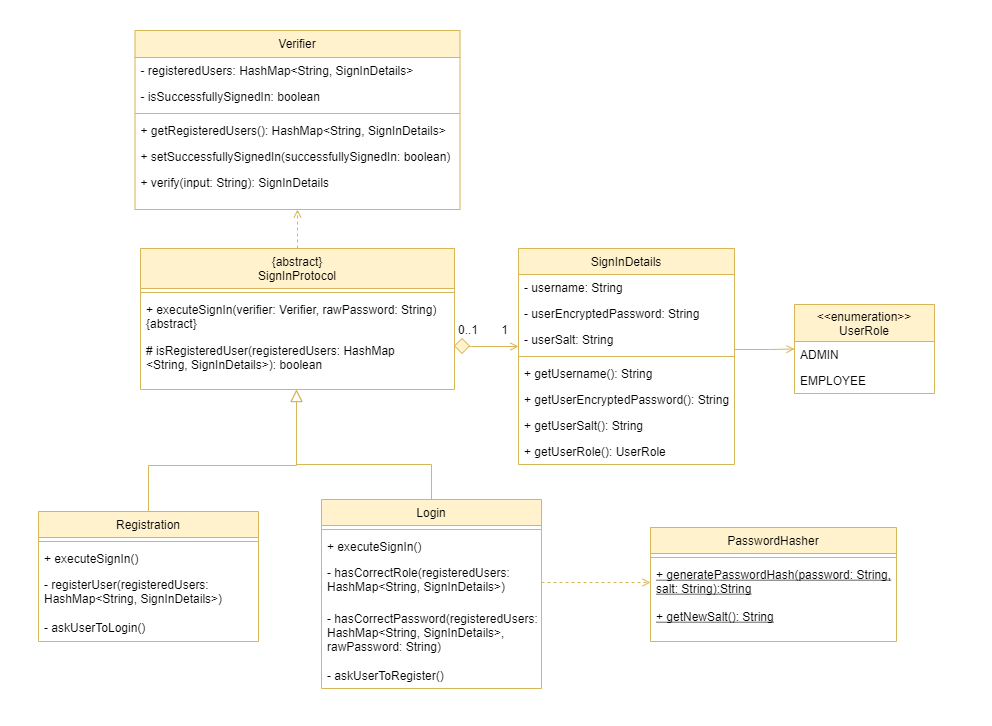

The diagram above was exported from draw.io. Its source (the exported page's mxGraphModel, read from the mxfile embedded in the PNG):
<mxGraphModel dx="1551" dy="1140" grid="0" gridSize="10" guides="1" tooltips="1" connect="1" arrows="1" fold="1" page="1" pageScale="1" pageWidth="1200" pageHeight="1920" math="0" shadow="0">
  <root>
    <mxCell id="WIyWlLk6GJQsqaUBKTNV-0" />
    <mxCell id="WIyWlLk6GJQsqaUBKTNV-1" parent="WIyWlLk6GJQsqaUBKTNV-0" />
    <mxCell id="UoN-YilbuyuVP-KMcnvW-2" value="" style="rounded=0;whiteSpace=wrap;html=1;fillColor=default;strokeColor=#FFFFFF;fontFamily=Helvetica;fontStyle=0" parent="WIyWlLk6GJQsqaUBKTNV-1" vertex="1">
      <mxGeometry x="70" y="90" width="990" height="725" as="geometry" />
    </mxCell>
    <mxCell id="UoN-YilbuyuVP-KMcnvW-1" style="edgeStyle=orthogonalEdgeStyle;rounded=0;orthogonalLoop=1;jettySize=auto;html=1;exitX=0.5;exitY=0;exitDx=0;exitDy=0;entryX=0.5;entryY=1;entryDx=0;entryDy=0;fillColor=#fff2cc;strokeColor=#d6b656;dashed=1;fontFamily=Helvetica;endArrow=open;endFill=0;fontStyle=0" parent="WIyWlLk6GJQsqaUBKTNV-1" source="zkfFHV4jXpPFQw0GAbJ--0" target="B8uErOlgG7ZLXth2W9PQ-27" edge="1">
      <mxGeometry relative="1" as="geometry" />
    </mxCell>
    <mxCell id="zkfFHV4jXpPFQw0GAbJ--0" value="{abstract}&#10;SignInProtocol" style="swimlane;fontStyle=0;align=center;verticalAlign=top;childLayout=stackLayout;horizontal=1;startSize=40;horizontalStack=0;resizeParent=1;resizeLast=0;collapsible=1;marginBottom=0;rounded=0;shadow=0;strokeWidth=1;fillColor=#fff2cc;strokeColor=#d6b656;fontFamily=Helvetica;" parent="WIyWlLk6GJQsqaUBKTNV-1" vertex="1">
      <mxGeometry x="210" y="338" width="314" height="141" as="geometry">
        <mxRectangle x="230" y="140" width="160" height="26" as="alternateBounds" />
      </mxGeometry>
    </mxCell>
    <mxCell id="zkfFHV4jXpPFQw0GAbJ--4" value="" style="line;html=1;strokeWidth=1;align=left;verticalAlign=middle;spacingTop=-1;spacingLeft=3;spacingRight=3;rotatable=0;labelPosition=right;points=[];portConstraint=eastwest;fillColor=#fff2cc;strokeColor=#d6b656;fontFamily=Helvetica;fontStyle=0" parent="zkfFHV4jXpPFQw0GAbJ--0" vertex="1">
      <mxGeometry y="40" width="314" height="8" as="geometry" />
    </mxCell>
    <mxCell id="zkfFHV4jXpPFQw0GAbJ--5" value="+ executeSignIn(verifier: Verifier, rawPassword: String)&#10;{abstract}" style="text;align=left;verticalAlign=top;spacingLeft=4;spacingRight=4;overflow=hidden;rotatable=0;points=[[0,0.5],[1,0.5]];portConstraint=eastwest;fontFamily=Helvetica;fontStyle=0" parent="zkfFHV4jXpPFQw0GAbJ--0" vertex="1">
      <mxGeometry y="48" width="314" height="41" as="geometry" />
    </mxCell>
    <mxCell id="B8uErOlgG7ZLXth2W9PQ-2" value="# isRegisteredUser(registeredUsers: HashMap&#10;&lt;String, SignInDetails&gt;): boolean" style="text;strokeColor=none;fillColor=none;align=left;verticalAlign=top;spacingLeft=4;spacingRight=4;overflow=hidden;rotatable=0;points=[[0,0.5],[1,0.5]];portConstraint=eastwest;fontFamily=Helvetica;fontStyle=0" parent="zkfFHV4jXpPFQw0GAbJ--0" vertex="1">
      <mxGeometry y="89" width="314" height="52" as="geometry" />
    </mxCell>
    <mxCell id="zkfFHV4jXpPFQw0GAbJ--6" value="Login" style="swimlane;fontStyle=0;align=center;verticalAlign=top;childLayout=stackLayout;horizontal=1;startSize=26;horizontalStack=0;resizeParent=1;resizeLast=0;collapsible=1;marginBottom=0;rounded=0;shadow=0;strokeWidth=1;fillColor=#fff2cc;strokeColor=#d6b656;fontFamily=Helvetica;" parent="WIyWlLk6GJQsqaUBKTNV-1" vertex="1">
      <mxGeometry x="391" y="589" width="220" height="189" as="geometry">
        <mxRectangle x="130" y="380" width="160" height="26" as="alternateBounds" />
      </mxGeometry>
    </mxCell>
    <mxCell id="zkfFHV4jXpPFQw0GAbJ--9" value="" style="line;html=1;strokeWidth=1;align=left;verticalAlign=middle;spacingTop=-1;spacingLeft=3;spacingRight=3;rotatable=0;labelPosition=right;points=[];portConstraint=eastwest;fillColor=#fff2cc;strokeColor=#d6b656;fontFamily=Helvetica;fontStyle=0" parent="zkfFHV4jXpPFQw0GAbJ--6" vertex="1">
      <mxGeometry y="26" width="220" height="8" as="geometry" />
    </mxCell>
    <mxCell id="zkfFHV4jXpPFQw0GAbJ--11" value="+ executeSignIn()" style="text;align=left;verticalAlign=top;spacingLeft=4;spacingRight=4;overflow=hidden;rotatable=0;points=[[0,0.5],[1,0.5]];portConstraint=eastwest;fontFamily=Helvetica;fontStyle=0" parent="zkfFHV4jXpPFQw0GAbJ--6" vertex="1">
      <mxGeometry y="34" width="220" height="26" as="geometry" />
    </mxCell>
    <mxCell id="B8uErOlgG7ZLXth2W9PQ-17" value="- hasCorrectRole(registeredUsers: &#10;HashMap&lt;String, SignInDetails&gt;)" style="text;strokeColor=none;fillColor=none;align=left;verticalAlign=top;spacingLeft=4;spacingRight=4;overflow=hidden;rotatable=0;points=[[0,0.5],[1,0.5]];portConstraint=eastwest;fontFamily=Helvetica;fontStyle=0" parent="zkfFHV4jXpPFQw0GAbJ--6" vertex="1">
      <mxGeometry y="60" width="220" height="46" as="geometry" />
    </mxCell>
    <mxCell id="B8uErOlgG7ZLXth2W9PQ-18" value="- hasCorrectPassword(registeredUsers:&#10;HashMap&lt;String, SignInDetails&gt;,&#10;rawPassword: String)" style="text;strokeColor=none;fillColor=none;align=left;verticalAlign=top;spacingLeft=4;spacingRight=4;overflow=hidden;rotatable=0;points=[[0,0.5],[1,0.5]];portConstraint=eastwest;fontFamily=Helvetica;fontStyle=0" parent="zkfFHV4jXpPFQw0GAbJ--6" vertex="1">
      <mxGeometry y="106" width="220" height="57" as="geometry" />
    </mxCell>
    <mxCell id="B8uErOlgG7ZLXth2W9PQ-20" value="- askUserToRegister()" style="text;strokeColor=none;fillColor=none;align=left;verticalAlign=top;spacingLeft=4;spacingRight=4;overflow=hidden;rotatable=0;points=[[0,0.5],[1,0.5]];portConstraint=eastwest;fontFamily=Helvetica;fontStyle=0" parent="zkfFHV4jXpPFQw0GAbJ--6" vertex="1">
      <mxGeometry y="163" width="220" height="26" as="geometry" />
    </mxCell>
    <mxCell id="zkfFHV4jXpPFQw0GAbJ--12" value="" style="endArrow=block;endSize=10;endFill=0;shadow=0;strokeWidth=1;rounded=0;edgeStyle=elbowEdgeStyle;elbow=vertical;exitX=0.5;exitY=0;exitDx=0;exitDy=0;fillColor=#fff2cc;strokeColor=#d6b656;fontFamily=Helvetica;fontStyle=0" parent="WIyWlLk6GJQsqaUBKTNV-1" source="zkfFHV4jXpPFQw0GAbJ--6" target="zkfFHV4jXpPFQw0GAbJ--0" edge="1">
      <mxGeometry width="160" relative="1" as="geometry">
        <mxPoint x="283" y="456" as="sourcePoint" />
        <mxPoint x="283" y="456" as="targetPoint" />
        <Array as="points">
          <mxPoint x="366" y="554" />
          <mxPoint x="353" y="554" />
          <mxPoint x="353" y="531" />
          <mxPoint x="353" y="558" />
          <mxPoint x="353" y="553" />
          <mxPoint x="353" y="553" />
          <mxPoint x="353" y="543" />
          <mxPoint x="345" y="573" />
          <mxPoint x="345" y="573" />
          <mxPoint x="345" y="559" />
          <mxPoint x="324" y="574" />
          <mxPoint x="345" y="569" />
          <mxPoint x="345" y="576" />
        </Array>
      </mxGeometry>
    </mxCell>
    <mxCell id="zkfFHV4jXpPFQw0GAbJ--16" value="" style="endArrow=block;endSize=10;endFill=0;shadow=0;strokeWidth=1;rounded=0;edgeStyle=elbowEdgeStyle;elbow=vertical;fillColor=#fff2cc;strokeColor=#d6b656;fontFamily=Helvetica;fontStyle=0" parent="WIyWlLk6GJQsqaUBKTNV-1" source="zkfFHV4jXpPFQw0GAbJ--13" target="zkfFHV4jXpPFQw0GAbJ--0" edge="1">
      <mxGeometry width="160" relative="1" as="geometry">
        <mxPoint x="293" y="626" as="sourcePoint" />
        <mxPoint x="393" y="524" as="targetPoint" />
        <Array as="points">
          <mxPoint x="366" y="555" />
          <mxPoint x="366" y="555" />
          <mxPoint x="366" y="547" />
          <mxPoint x="353" y="555" />
          <mxPoint x="353" y="541" />
          <mxPoint x="353" y="541" />
          <mxPoint x="345" y="574" />
          <mxPoint x="345" y="574" />
        </Array>
      </mxGeometry>
    </mxCell>
    <mxCell id="zkfFHV4jXpPFQw0GAbJ--17" value="SignInDetails" style="swimlane;fontStyle=0;align=center;verticalAlign=top;childLayout=stackLayout;horizontal=1;startSize=26;horizontalStack=0;resizeParent=1;resizeLast=0;collapsible=1;marginBottom=0;rounded=0;shadow=0;strokeWidth=1;fillColor=#fff2cc;strokeColor=#d6b656;fontFamily=Helvetica;" parent="WIyWlLk6GJQsqaUBKTNV-1" vertex="1">
      <mxGeometry x="588" y="338" width="216" height="216" as="geometry">
        <mxRectangle x="506" y="91" width="160" height="26" as="alternateBounds" />
      </mxGeometry>
    </mxCell>
    <mxCell id="zkfFHV4jXpPFQw0GAbJ--18" value="- username: String" style="text;align=left;verticalAlign=top;spacingLeft=4;spacingRight=4;overflow=hidden;rotatable=0;points=[[0,0.5],[1,0.5]];portConstraint=eastwest;fontFamily=Helvetica;fontStyle=0" parent="zkfFHV4jXpPFQw0GAbJ--17" vertex="1">
      <mxGeometry y="26" width="216" height="26" as="geometry" />
    </mxCell>
    <mxCell id="zkfFHV4jXpPFQw0GAbJ--19" value="- userEncryptedPassword: String" style="text;align=left;verticalAlign=top;spacingLeft=4;spacingRight=4;overflow=hidden;rotatable=0;points=[[0,0.5],[1,0.5]];portConstraint=eastwest;rounded=0;shadow=0;html=0;fontFamily=Helvetica;fontStyle=0" parent="zkfFHV4jXpPFQw0GAbJ--17" vertex="1">
      <mxGeometry y="52" width="216" height="26" as="geometry" />
    </mxCell>
    <mxCell id="B8uErOlgG7ZLXth2W9PQ-3" value="- userSalt: String" style="text;strokeColor=none;fillColor=none;align=left;verticalAlign=top;spacingLeft=4;spacingRight=4;overflow=hidden;rotatable=0;points=[[0,0.5],[1,0.5]];portConstraint=eastwest;fontFamily=Helvetica;fontStyle=0" parent="zkfFHV4jXpPFQw0GAbJ--17" vertex="1">
      <mxGeometry y="78" width="216" height="26" as="geometry" />
    </mxCell>
    <mxCell id="zkfFHV4jXpPFQw0GAbJ--23" value="" style="line;html=1;strokeWidth=1;align=left;verticalAlign=middle;spacingTop=-1;spacingLeft=3;spacingRight=3;rotatable=0;labelPosition=right;points=[];portConstraint=eastwest;fillColor=#fff2cc;strokeColor=#d6b656;fontFamily=Helvetica;fontStyle=0" parent="zkfFHV4jXpPFQw0GAbJ--17" vertex="1">
      <mxGeometry y="104" width="216" height="8" as="geometry" />
    </mxCell>
    <mxCell id="zkfFHV4jXpPFQw0GAbJ--24" value="+ getUsername(): String" style="text;align=left;verticalAlign=top;spacingLeft=4;spacingRight=4;overflow=hidden;rotatable=0;points=[[0,0.5],[1,0.5]];portConstraint=eastwest;fontFamily=Helvetica;fontStyle=0" parent="zkfFHV4jXpPFQw0GAbJ--17" vertex="1">
      <mxGeometry y="112" width="216" height="26" as="geometry" />
    </mxCell>
    <mxCell id="zkfFHV4jXpPFQw0GAbJ--25" value="+ getUserEncryptedPassword(): String" style="text;align=left;verticalAlign=top;spacingLeft=4;spacingRight=4;overflow=hidden;rotatable=0;points=[[0,0.5],[1,0.5]];portConstraint=eastwest;fontFamily=Helvetica;fontStyle=0" parent="zkfFHV4jXpPFQw0GAbJ--17" vertex="1">
      <mxGeometry y="138" width="216" height="26" as="geometry" />
    </mxCell>
    <mxCell id="B8uErOlgG7ZLXth2W9PQ-5" value="+ getUserSalt(): String" style="text;strokeColor=none;fillColor=none;align=left;verticalAlign=top;spacingLeft=4;spacingRight=4;overflow=hidden;rotatable=0;points=[[0,0.5],[1,0.5]];portConstraint=eastwest;fontFamily=Helvetica;fontStyle=0" parent="zkfFHV4jXpPFQw0GAbJ--17" vertex="1">
      <mxGeometry y="164" width="216" height="26" as="geometry" />
    </mxCell>
    <mxCell id="B8uErOlgG7ZLXth2W9PQ-6" value="+ getUserRole(): UserRole" style="text;strokeColor=none;fillColor=none;align=left;verticalAlign=top;spacingLeft=4;spacingRight=4;overflow=hidden;rotatable=0;points=[[0,0.5],[1,0.5]];portConstraint=eastwest;fontFamily=Helvetica;fontStyle=0" parent="zkfFHV4jXpPFQw0GAbJ--17" vertex="1">
      <mxGeometry y="190" width="216" height="26" as="geometry" />
    </mxCell>
    <mxCell id="zkfFHV4jXpPFQw0GAbJ--26" value="" style="endArrow=open;shadow=0;strokeWidth=1;rounded=0;endFill=1;edgeStyle=elbowEdgeStyle;elbow=vertical;fillColor=#fff2cc;strokeColor=#d6b656;fontFamily=Helvetica;startArrow=none;fontStyle=0" parent="WIyWlLk6GJQsqaUBKTNV-1" source="UbudX4cv9vv2YXohzw0k-3" target="zkfFHV4jXpPFQw0GAbJ--17" edge="1">
      <mxGeometry x="0.5" y="41" relative="1" as="geometry">
        <mxPoint x="463" y="445" as="sourcePoint" />
        <mxPoint x="623" y="445" as="targetPoint" />
        <mxPoint x="-40" y="32" as="offset" />
        <Array as="points">
          <mxPoint x="541" y="436" />
        </Array>
      </mxGeometry>
    </mxCell>
    <mxCell id="zkfFHV4jXpPFQw0GAbJ--28" value="1" style="resizable=0;align=right;verticalAlign=bottom;labelBackgroundColor=none;fontSize=12;fontFamily=Helvetica;fontStyle=0" parent="zkfFHV4jXpPFQw0GAbJ--26" connectable="0" vertex="1">
      <mxGeometry x="1" relative="1" as="geometry">
        <mxPoint x="-10" y="-8" as="offset" />
      </mxGeometry>
    </mxCell>
    <mxCell id="B8uErOlgG7ZLXth2W9PQ-11" value="&lt;&lt;enumeration&gt;&gt;&#10;UserRole" style="swimlane;fontStyle=0;childLayout=stackLayout;horizontal=1;startSize=37;fillColor=#fff2cc;horizontalStack=0;resizeParent=1;resizeParentMax=0;resizeLast=0;collapsible=1;marginBottom=0;align=center;strokeColor=#d6b656;fontFamily=Helvetica;" parent="WIyWlLk6GJQsqaUBKTNV-1" vertex="1">
      <mxGeometry x="864" y="394" width="140" height="89" as="geometry" />
    </mxCell>
    <mxCell id="B8uErOlgG7ZLXth2W9PQ-12" value="ADMIN" style="text;strokeColor=none;fillColor=none;align=left;verticalAlign=top;spacingLeft=4;spacingRight=4;overflow=hidden;rotatable=0;points=[[0,0.5],[1,0.5]];portConstraint=eastwest;fontFamily=Helvetica;fontStyle=0" parent="B8uErOlgG7ZLXth2W9PQ-11" vertex="1">
      <mxGeometry y="37" width="140" height="26" as="geometry" />
    </mxCell>
    <mxCell id="B8uErOlgG7ZLXth2W9PQ-13" value="EMPLOYEE" style="text;strokeColor=none;fillColor=none;align=left;verticalAlign=top;spacingLeft=4;spacingRight=4;overflow=hidden;rotatable=0;points=[[0,0.5],[1,0.5]];portConstraint=eastwest;fontFamily=Helvetica;fontStyle=0" parent="B8uErOlgG7ZLXth2W9PQ-11" vertex="1">
      <mxGeometry y="63" width="140" height="26" as="geometry" />
    </mxCell>
    <mxCell id="B8uErOlgG7ZLXth2W9PQ-27" value="Verifier" style="swimlane;fontStyle=0;align=center;verticalAlign=top;childLayout=stackLayout;horizontal=1;startSize=27;horizontalStack=0;resizeParent=1;resizeLast=0;collapsible=1;marginBottom=0;rounded=0;shadow=0;strokeWidth=1;fillColor=#fff2cc;strokeColor=#d6b656;fontFamily=Helvetica;" parent="WIyWlLk6GJQsqaUBKTNV-1" vertex="1">
      <mxGeometry x="204.5" y="120" width="325" height="179" as="geometry">
        <mxRectangle x="230" y="140" width="160" height="26" as="alternateBounds" />
      </mxGeometry>
    </mxCell>
    <mxCell id="B8uErOlgG7ZLXth2W9PQ-32" value="- registeredUsers: HashMap&lt;String, SignInDetails&gt;" style="text;strokeColor=none;fillColor=none;align=left;verticalAlign=top;spacingLeft=4;spacingRight=4;overflow=hidden;rotatable=0;points=[[0,0.5],[1,0.5]];portConstraint=eastwest;fontFamily=Helvetica;fontStyle=0" parent="B8uErOlgG7ZLXth2W9PQ-27" vertex="1">
      <mxGeometry y="27" width="325" height="26" as="geometry" />
    </mxCell>
    <mxCell id="B8uErOlgG7ZLXth2W9PQ-33" value="- isSuccessfullySignedIn: boolean" style="text;strokeColor=none;fillColor=none;align=left;verticalAlign=top;spacingLeft=4;spacingRight=4;overflow=hidden;rotatable=0;points=[[0,0.5],[1,0.5]];portConstraint=eastwest;fontFamily=Helvetica;fontStyle=0" parent="B8uErOlgG7ZLXth2W9PQ-27" vertex="1">
      <mxGeometry y="53" width="325" height="26" as="geometry" />
    </mxCell>
    <mxCell id="B8uErOlgG7ZLXth2W9PQ-28" value="" style="line;html=1;strokeWidth=1;align=left;verticalAlign=middle;spacingTop=-1;spacingLeft=3;spacingRight=3;rotatable=0;labelPosition=right;points=[];portConstraint=eastwest;fillColor=#fff2cc;strokeColor=#d6b656;fontFamily=Helvetica;fontStyle=0" parent="B8uErOlgG7ZLXth2W9PQ-27" vertex="1">
      <mxGeometry y="79" width="325" height="8" as="geometry" />
    </mxCell>
    <mxCell id="B8uErOlgG7ZLXth2W9PQ-34" value="+ getRegisteredUsers(): HashMap&lt;String, SignInDetails&gt;" style="text;strokeColor=none;fillColor=none;align=left;verticalAlign=top;spacingLeft=4;spacingRight=4;overflow=hidden;rotatable=0;points=[[0,0.5],[1,0.5]];portConstraint=eastwest;fontFamily=Helvetica;fontStyle=0" parent="B8uErOlgG7ZLXth2W9PQ-27" vertex="1">
      <mxGeometry y="87" width="325" height="26" as="geometry" />
    </mxCell>
    <mxCell id="B8uErOlgG7ZLXth2W9PQ-35" value="+ setSuccessfullySignedIn(successfullySignedIn: boolean)" style="text;strokeColor=none;fillColor=none;align=left;verticalAlign=top;spacingLeft=4;spacingRight=4;overflow=hidden;rotatable=0;points=[[0,0.5],[1,0.5]];portConstraint=eastwest;fontFamily=Helvetica;fontStyle=0" parent="B8uErOlgG7ZLXth2W9PQ-27" vertex="1">
      <mxGeometry y="113" width="325" height="26" as="geometry" />
    </mxCell>
    <mxCell id="UoN-YilbuyuVP-KMcnvW-0" value="+ verify(input: String): SignInDetails" style="text;strokeColor=none;fillColor=none;align=left;verticalAlign=top;spacingLeft=4;spacingRight=4;overflow=hidden;rotatable=0;points=[[0,0.5],[1,0.5]];portConstraint=eastwest;fontFamily=Helvetica;fontStyle=0" parent="B8uErOlgG7ZLXth2W9PQ-27" vertex="1">
      <mxGeometry y="139" width="325" height="26" as="geometry" />
    </mxCell>
    <mxCell id="JTb76p3ZH24dNhh7oPEO-1" style="edgeStyle=orthogonalEdgeStyle;rounded=0;orthogonalLoop=1;jettySize=auto;html=1;exitX=1;exitY=0.5;exitDx=0;exitDy=0;entryX=0;entryY=0.5;entryDx=0;entryDy=0;fontFamily=Helvetica;fillColor=#fff2cc;strokeColor=#d6b656;endArrow=open;endFill=0;fontStyle=0" parent="WIyWlLk6GJQsqaUBKTNV-1" source="zkfFHV4jXpPFQw0GAbJ--24" target="B8uErOlgG7ZLXth2W9PQ-11" edge="1">
      <mxGeometry relative="1" as="geometry">
        <Array as="points">
          <mxPoint x="804" y="439" />
          <mxPoint x="839" y="439" />
        </Array>
      </mxGeometry>
    </mxCell>
    <mxCell id="UbudX4cv9vv2YXohzw0k-3" value="" style="rhombus;whiteSpace=wrap;html=1;fillColor=#fff2cc;strokeColor=#d6b656;fontStyle=0" parent="WIyWlLk6GJQsqaUBKTNV-1" vertex="1">
      <mxGeometry x="524" y="428" width="15" height="15" as="geometry" />
    </mxCell>
    <mxCell id="UbudX4cv9vv2YXohzw0k-4" value="" style="endArrow=none;shadow=0;strokeWidth=1;rounded=0;endFill=1;edgeStyle=elbowEdgeStyle;elbow=vertical;fillColor=#fff2cc;strokeColor=#d6b656;fontFamily=Helvetica;fontStyle=0" parent="WIyWlLk6GJQsqaUBKTNV-1" source="zkfFHV4jXpPFQw0GAbJ--0" target="UbudX4cv9vv2YXohzw0k-3" edge="1">
      <mxGeometry x="0.5" y="41" relative="1" as="geometry">
        <mxPoint x="524" y="436" as="sourcePoint" />
        <mxPoint x="588" y="436" as="targetPoint" />
        <mxPoint x="-40" y="32" as="offset" />
        <Array as="points" />
      </mxGeometry>
    </mxCell>
    <mxCell id="UbudX4cv9vv2YXohzw0k-5" value="0..1" style="resizable=0;align=left;verticalAlign=bottom;labelBackgroundColor=none;fontSize=12;fontFamily=Helvetica;fontStyle=0" parent="UbudX4cv9vv2YXohzw0k-4" connectable="0" vertex="1">
      <mxGeometry x="-1" relative="1" as="geometry">
        <mxPoint x="2" y="-8" as="offset" />
      </mxGeometry>
    </mxCell>
    <mxCell id="V0tQvI8-YYr7vEP7l8rI-0" value="PasswordHasher" style="swimlane;fontStyle=0;align=center;verticalAlign=top;childLayout=stackLayout;horizontal=1;startSize=26;horizontalStack=0;resizeParent=1;resizeLast=0;collapsible=1;marginBottom=0;rounded=0;shadow=0;strokeWidth=1;fillColor=#fff2cc;strokeColor=#d6b656;fontFamily=Helvetica;" vertex="1" parent="WIyWlLk6GJQsqaUBKTNV-1">
      <mxGeometry x="720" y="617" width="246" height="114" as="geometry">
        <mxRectangle x="130" y="380" width="160" height="26" as="alternateBounds" />
      </mxGeometry>
    </mxCell>
    <mxCell id="V0tQvI8-YYr7vEP7l8rI-1" value="" style="line;html=1;strokeWidth=1;align=left;verticalAlign=middle;spacingTop=-1;spacingLeft=3;spacingRight=3;rotatable=0;labelPosition=right;points=[];portConstraint=eastwest;fillColor=#fff2cc;strokeColor=#d6b656;fontFamily=Helvetica;fontStyle=0" vertex="1" parent="V0tQvI8-YYr7vEP7l8rI-0">
      <mxGeometry y="26" width="246" height="8" as="geometry" />
    </mxCell>
    <mxCell id="V0tQvI8-YYr7vEP7l8rI-2" value="+ generatePasswordHash(password: String,&#10;salt: String):String" style="text;align=left;verticalAlign=top;spacingLeft=4;spacingRight=4;overflow=hidden;rotatable=0;points=[[0,0.5],[1,0.5]];portConstraint=eastwest;fontFamily=Helvetica;fontStyle=4" vertex="1" parent="V0tQvI8-YYr7vEP7l8rI-0">
      <mxGeometry y="34" width="246" height="42" as="geometry" />
    </mxCell>
    <mxCell id="V0tQvI8-YYr7vEP7l8rI-3" value="+ getNewSalt(): String" style="text;strokeColor=none;fillColor=none;align=left;verticalAlign=top;spacingLeft=4;spacingRight=4;overflow=hidden;rotatable=0;points=[[0,0.5],[1,0.5]];portConstraint=eastwest;fontFamily=Helvetica;fontStyle=4" vertex="1" parent="V0tQvI8-YYr7vEP7l8rI-0">
      <mxGeometry y="76" width="246" height="30" as="geometry" />
    </mxCell>
    <mxCell id="zkfFHV4jXpPFQw0GAbJ--13" value="Registration" style="swimlane;fontStyle=0;align=center;verticalAlign=top;childLayout=stackLayout;horizontal=1;startSize=26;horizontalStack=0;resizeParent=1;resizeLast=0;collapsible=1;marginBottom=0;rounded=0;shadow=0;strokeWidth=1;fillColor=#fff2cc;strokeColor=#d6b656;fontFamily=Helvetica;" parent="WIyWlLk6GJQsqaUBKTNV-1" vertex="1">
      <mxGeometry x="108" y="601" width="220" height="130" as="geometry">
        <mxRectangle x="340" y="380" width="170" height="26" as="alternateBounds" />
      </mxGeometry>
    </mxCell>
    <mxCell id="zkfFHV4jXpPFQw0GAbJ--15" value="" style="line;html=1;strokeWidth=1;align=left;verticalAlign=middle;spacingTop=-1;spacingLeft=3;spacingRight=3;rotatable=0;labelPosition=right;points=[];portConstraint=eastwest;fillColor=#fff2cc;strokeColor=#d6b656;fontFamily=Helvetica;fontStyle=0" parent="zkfFHV4jXpPFQw0GAbJ--13" vertex="1">
      <mxGeometry y="26" width="220" height="8" as="geometry" />
    </mxCell>
    <mxCell id="B8uErOlgG7ZLXth2W9PQ-19" value="+ executeSignIn()" style="text;strokeColor=none;fillColor=none;align=left;verticalAlign=top;spacingLeft=4;spacingRight=4;overflow=hidden;rotatable=0;points=[[0,0.5],[1,0.5]];portConstraint=eastwest;fontFamily=Helvetica;fontStyle=0" parent="zkfFHV4jXpPFQw0GAbJ--13" vertex="1">
      <mxGeometry y="34" width="220" height="26" as="geometry" />
    </mxCell>
    <mxCell id="B8uErOlgG7ZLXth2W9PQ-21" value="- registerUser(registeredUsers: &#10;HashMap&lt;String, SignInDetails&gt;)" style="text;strokeColor=none;fillColor=none;align=left;verticalAlign=top;spacingLeft=4;spacingRight=4;overflow=hidden;rotatable=0;points=[[0,0.5],[1,0.5]];portConstraint=eastwest;fontFamily=Helvetica;fontStyle=0" parent="zkfFHV4jXpPFQw0GAbJ--13" vertex="1">
      <mxGeometry y="60" width="220" height="43" as="geometry" />
    </mxCell>
    <mxCell id="B8uErOlgG7ZLXth2W9PQ-22" value="- askUserToLogin()" style="text;strokeColor=none;fillColor=none;align=left;verticalAlign=top;spacingLeft=4;spacingRight=4;overflow=hidden;rotatable=0;points=[[0,0.5],[1,0.5]];portConstraint=eastwest;fontFamily=Helvetica;fontStyle=0" parent="zkfFHV4jXpPFQw0GAbJ--13" vertex="1">
      <mxGeometry y="103" width="220" height="26" as="geometry" />
    </mxCell>
    <mxCell id="V0tQvI8-YYr7vEP7l8rI-8" style="edgeStyle=orthogonalEdgeStyle;rounded=0;orthogonalLoop=1;jettySize=auto;html=1;exitX=1;exitY=0.5;exitDx=0;exitDy=0;dashed=1;endArrow=open;endFill=0;fillColor=#fff2cc;strokeColor=#d6b656;fontStyle=0" edge="1" parent="WIyWlLk6GJQsqaUBKTNV-1" source="B8uErOlgG7ZLXth2W9PQ-17" target="V0tQvI8-YYr7vEP7l8rI-2">
      <mxGeometry relative="1" as="geometry" />
    </mxCell>
  </root>
</mxGraphModel>